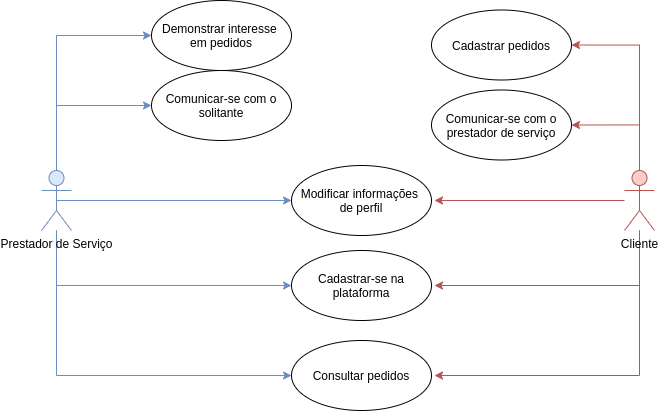

The diagram above was exported from draw.io. Its source (the exported page's mxGraphModel, read from the mxfile embedded in the PNG):
<mxGraphModel dx="1240" dy="659" grid="1" gridSize="10" guides="1" tooltips="1" connect="1" arrows="1" fold="1" page="1" pageScale="1" pageWidth="1100" pageHeight="1700" math="0" shadow="0">
  <root>
    <mxCell id="0" />
    <mxCell id="1" parent="0" />
    <mxCell id="bWLjqeFcYg7FT3waZNj8-10" style="edgeStyle=orthogonalEdgeStyle;rounded=0;orthogonalLoop=1;jettySize=auto;html=1;exitX=0.75;exitY=0.1;exitDx=0;exitDy=0;exitPerimeter=0;entryX=0;entryY=0.5;entryDx=0;entryDy=0;fillColor=#dae8fc;strokeColor=#6c8ebf;" parent="1" source="bWLjqeFcYg7FT3waZNj8-1" target="bWLjqeFcYg7FT3waZNj8-2" edge="1">
      <mxGeometry relative="1" as="geometry">
        <Array as="points">
          <mxPoint x="115" y="186" />
          <mxPoint x="115" y="45" />
        </Array>
      </mxGeometry>
    </mxCell>
    <mxCell id="bWLjqeFcYg7FT3waZNj8-11" style="edgeStyle=orthogonalEdgeStyle;rounded=0;orthogonalLoop=1;jettySize=auto;html=1;exitX=0.5;exitY=0;exitDx=0;exitDy=0;exitPerimeter=0;entryX=0;entryY=0.5;entryDx=0;entryDy=0;fillColor=#dae8fc;strokeColor=#6c8ebf;" parent="1" source="bWLjqeFcYg7FT3waZNj8-1" target="bWLjqeFcYg7FT3waZNj8-3" edge="1">
      <mxGeometry relative="1" as="geometry" />
    </mxCell>
    <mxCell id="bWLjqeFcYg7FT3waZNj8-18" style="edgeStyle=orthogonalEdgeStyle;rounded=0;orthogonalLoop=1;jettySize=auto;html=1;exitX=0.5;exitY=0.5;exitDx=0;exitDy=0;exitPerimeter=0;entryX=0;entryY=0.5;entryDx=0;entryDy=0;fillColor=#dae8fc;strokeColor=#6c8ebf;" parent="1" source="bWLjqeFcYg7FT3waZNj8-1" target="bWLjqeFcYg7FT3waZNj8-15" edge="1">
      <mxGeometry relative="1" as="geometry" />
    </mxCell>
    <mxCell id="bWLjqeFcYg7FT3waZNj8-25" style="edgeStyle=orthogonalEdgeStyle;rounded=0;orthogonalLoop=1;jettySize=auto;html=1;entryX=0;entryY=0.5;entryDx=0;entryDy=0;fillColor=#dae8fc;strokeColor=#6c8ebf;" parent="1" source="bWLjqeFcYg7FT3waZNj8-1" target="bWLjqeFcYg7FT3waZNj8-21" edge="1">
      <mxGeometry relative="1" as="geometry">
        <Array as="points">
          <mxPoint x="115" y="385" />
        </Array>
      </mxGeometry>
    </mxCell>
    <mxCell id="bWLjqeFcYg7FT3waZNj8-26" style="edgeStyle=orthogonalEdgeStyle;rounded=0;orthogonalLoop=1;jettySize=auto;html=1;entryX=0;entryY=0.5;entryDx=0;entryDy=0;fillColor=#dae8fc;strokeColor=#6c8ebf;" parent="1" source="bWLjqeFcYg7FT3waZNj8-1" target="bWLjqeFcYg7FT3waZNj8-20" edge="1">
      <mxGeometry relative="1" as="geometry">
        <Array as="points">
          <mxPoint x="115" y="295" />
        </Array>
      </mxGeometry>
    </mxCell>
    <mxCell id="bWLjqeFcYg7FT3waZNj8-1" value="Prestador de Serviço" style="shape=umlActor;verticalLabelPosition=bottom;verticalAlign=top;html=1;fillColor=#dae8fc;strokeColor=#6c8ebf;" parent="1" vertex="1">
      <mxGeometry x="100" y="180" width="30" height="60" as="geometry" />
    </mxCell>
    <mxCell id="bWLjqeFcYg7FT3waZNj8-2" value="Demonstrar interesse&amp;nbsp; em pedidos" style="ellipse;whiteSpace=wrap;html=1;" parent="1" vertex="1">
      <mxGeometry x="210" y="10" width="140" height="70" as="geometry" />
    </mxCell>
    <mxCell id="bWLjqeFcYg7FT3waZNj8-3" value="Comunicar-se com o solitante" style="ellipse;whiteSpace=wrap;html=1;" parent="1" vertex="1">
      <mxGeometry x="210" y="80" width="140" height="70" as="geometry" />
    </mxCell>
    <mxCell id="bWLjqeFcYg7FT3waZNj8-4" value="Cadastrar pedidos" style="ellipse;whiteSpace=wrap;html=1;" parent="1" vertex="1">
      <mxGeometry x="490" y="19.5" width="140" height="70" as="geometry" />
    </mxCell>
    <mxCell id="bWLjqeFcYg7FT3waZNj8-5" value="Comunicar-se com o prestador de serviço" style="ellipse;whiteSpace=wrap;html=1;" parent="1" vertex="1">
      <mxGeometry x="490" y="99.5" width="140" height="70" as="geometry" />
    </mxCell>
    <mxCell id="bWLjqeFcYg7FT3waZNj8-22" style="edgeStyle=orthogonalEdgeStyle;rounded=0;orthogonalLoop=1;jettySize=auto;html=1;entryX=1;entryY=0.5;entryDx=0;entryDy=0;fillColor=#f8cecc;strokeColor=#b85450;" parent="1" source="bWLjqeFcYg7FT3waZNj8-12" edge="1">
      <mxGeometry relative="1" as="geometry">
        <mxPoint x="493" y="385" as="targetPoint" />
        <Array as="points">
          <mxPoint x="698" y="385" />
        </Array>
      </mxGeometry>
    </mxCell>
    <mxCell id="bWLjqeFcYg7FT3waZNj8-23" style="edgeStyle=orthogonalEdgeStyle;rounded=0;orthogonalLoop=1;jettySize=auto;html=1;entryX=1;entryY=0.5;entryDx=0;entryDy=0;fillColor=#f8cecc;strokeColor=#b85450;" parent="1" source="bWLjqeFcYg7FT3waZNj8-12" edge="1">
      <mxGeometry relative="1" as="geometry">
        <mxPoint x="493" y="295" as="targetPoint" />
        <Array as="points">
          <mxPoint x="698" y="295" />
        </Array>
      </mxGeometry>
    </mxCell>
    <mxCell id="bWLjqeFcYg7FT3waZNj8-27" style="edgeStyle=orthogonalEdgeStyle;rounded=0;orthogonalLoop=1;jettySize=auto;html=1;entryX=1;entryY=0.5;entryDx=0;entryDy=0;fillColor=#f8cecc;strokeColor=#b85450;" parent="1" source="bWLjqeFcYg7FT3waZNj8-12" edge="1">
      <mxGeometry relative="1" as="geometry">
        <mxPoint x="493" y="210" as="targetPoint" />
      </mxGeometry>
    </mxCell>
    <mxCell id="bWLjqeFcYg7FT3waZNj8-28" style="edgeStyle=orthogonalEdgeStyle;rounded=0;orthogonalLoop=1;jettySize=auto;html=1;entryX=1;entryY=0.5;entryDx=0;entryDy=0;fillColor=#f8cecc;strokeColor=#b85450;" parent="1" source="bWLjqeFcYg7FT3waZNj8-12" target="bWLjqeFcYg7FT3waZNj8-4" edge="1">
      <mxGeometry relative="1" as="geometry">
        <Array as="points">
          <mxPoint x="698" y="55" />
        </Array>
      </mxGeometry>
    </mxCell>
    <mxCell id="bWLjqeFcYg7FT3waZNj8-29" style="edgeStyle=orthogonalEdgeStyle;rounded=0;orthogonalLoop=1;jettySize=auto;html=1;entryX=1;entryY=0.5;entryDx=0;entryDy=0;fillColor=#f8cecc;strokeColor=#b85450;" parent="1" source="bWLjqeFcYg7FT3waZNj8-12" target="bWLjqeFcYg7FT3waZNj8-5" edge="1">
      <mxGeometry relative="1" as="geometry">
        <Array as="points">
          <mxPoint x="698" y="135" />
        </Array>
      </mxGeometry>
    </mxCell>
    <mxCell id="bWLjqeFcYg7FT3waZNj8-12" value="Cliente" style="shape=umlActor;verticalLabelPosition=bottom;verticalAlign=top;html=1;fillColor=#f8cecc;strokeColor=#b85450;" parent="1" vertex="1">
      <mxGeometry x="683" y="180" width="30" height="60" as="geometry" />
    </mxCell>
    <mxCell id="bWLjqeFcYg7FT3waZNj8-15" value="Modificar informações &lt;br&gt;de perfil" style="ellipse;whiteSpace=wrap;html=1;" parent="1" vertex="1">
      <mxGeometry x="350" y="175" width="140" height="70" as="geometry" />
    </mxCell>
    <mxCell id="bWLjqeFcYg7FT3waZNj8-20" value="Cadastrar-se na plataforma" style="ellipse;whiteSpace=wrap;html=1;" parent="1" vertex="1">
      <mxGeometry x="350" y="260" width="140" height="70" as="geometry" />
    </mxCell>
    <mxCell id="bWLjqeFcYg7FT3waZNj8-21" value="Consultar pedidos" style="ellipse;whiteSpace=wrap;html=1;" parent="1" vertex="1">
      <mxGeometry x="350" y="350" width="140" height="70" as="geometry" />
    </mxCell>
  </root>
</mxGraphModel>